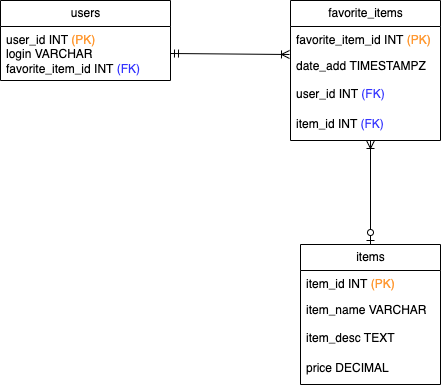

The diagram above was exported from draw.io. Its source (the exported page's mxGraphModel, read from the mxfile embedded in the PNG):
<mxGraphModel dx="679" dy="524" grid="1" gridSize="10" guides="1" tooltips="1" connect="1" arrows="1" fold="1" page="1" pageScale="1" pageWidth="1654" pageHeight="1169" math="0" shadow="0">
  <root>
    <mxCell id="0" />
    <mxCell id="1" parent="0" />
    <mxCell id="r-AJdeLkl0M8lpsHE8hv-17" value="users" style="swimlane;fontStyle=0;childLayout=stackLayout;horizontal=1;startSize=26;fillColor=none;horizontalStack=0;resizeParent=1;resizeParentMax=0;resizeLast=0;collapsible=1;marginBottom=0;html=1;" vertex="1" parent="1">
      <mxGeometry x="90" y="200" width="170" height="80" as="geometry" />
    </mxCell>
    <mxCell id="r-AJdeLkl0M8lpsHE8hv-18" value="user_id INT&amp;nbsp;&lt;font color=&quot;#ff9933&quot;&gt;(PK)&lt;/font&gt;&lt;div&gt;login VARCHAR&lt;/div&gt;&lt;div&gt;&lt;span style=&quot;background-color: initial;&quot;&gt;favorite_item_id INT&amp;nbsp;&lt;/span&gt;&lt;font color=&quot;#3333ff&quot;&gt;(FK)&lt;/font&gt;&amp;nbsp;&lt;br&gt;&lt;div&gt;&amp;nbsp;&lt;/div&gt;&lt;/div&gt;" style="text;strokeColor=none;fillColor=none;align=left;verticalAlign=top;spacingLeft=4;spacingRight=4;overflow=hidden;rotatable=0;points=[[0,0.5],[1,0.5]];portConstraint=eastwest;whiteSpace=wrap;html=1;" vertex="1" parent="r-AJdeLkl0M8lpsHE8hv-17">
      <mxGeometry y="26" width="170" height="54" as="geometry" />
    </mxCell>
    <mxCell id="r-AJdeLkl0M8lpsHE8hv-26" value="items" style="swimlane;fontStyle=0;childLayout=stackLayout;horizontal=1;startSize=26;fillColor=none;horizontalStack=0;resizeParent=1;resizeParentMax=0;resizeLast=0;collapsible=1;marginBottom=0;html=1;" vertex="1" parent="1">
      <mxGeometry x="390" y="444" width="140" height="140" as="geometry" />
    </mxCell>
    <mxCell id="r-AJdeLkl0M8lpsHE8hv-27" value="item_id INT&amp;nbsp;&lt;font color=&quot;#ff9933&quot;&gt;(PK)&lt;/font&gt;&amp;nbsp;" style="text;strokeColor=none;fillColor=none;align=left;verticalAlign=top;spacingLeft=4;spacingRight=4;overflow=hidden;rotatable=0;points=[[0,0.5],[1,0.5]];portConstraint=eastwest;whiteSpace=wrap;html=1;" vertex="1" parent="r-AJdeLkl0M8lpsHE8hv-26">
      <mxGeometry y="26" width="140" height="26" as="geometry" />
    </mxCell>
    <mxCell id="r-AJdeLkl0M8lpsHE8hv-28" value="item_name VARCHAR&amp;nbsp;&amp;nbsp;" style="text;strokeColor=none;fillColor=none;align=left;verticalAlign=top;spacingLeft=4;spacingRight=4;overflow=hidden;rotatable=0;points=[[0,0.5],[1,0.5]];portConstraint=eastwest;whiteSpace=wrap;html=1;" vertex="1" parent="r-AJdeLkl0M8lpsHE8hv-26">
      <mxGeometry y="52" width="140" height="28" as="geometry" />
    </mxCell>
    <mxCell id="r-AJdeLkl0M8lpsHE8hv-29" value="item_desc TEXT&amp;nbsp;" style="text;strokeColor=none;fillColor=none;align=left;verticalAlign=top;spacingLeft=4;spacingRight=4;overflow=hidden;rotatable=0;points=[[0,0.5],[1,0.5]];portConstraint=eastwest;whiteSpace=wrap;html=1;" vertex="1" parent="r-AJdeLkl0M8lpsHE8hv-26">
      <mxGeometry y="80" width="140" height="30" as="geometry" />
    </mxCell>
    <mxCell id="r-AJdeLkl0M8lpsHE8hv-35" value="price DECIMAL" style="text;strokeColor=none;fillColor=none;align=left;verticalAlign=top;spacingLeft=4;spacingRight=4;overflow=hidden;rotatable=0;points=[[0,0.5],[1,0.5]];portConstraint=eastwest;whiteSpace=wrap;html=1;" vertex="1" parent="r-AJdeLkl0M8lpsHE8hv-26">
      <mxGeometry y="110" width="140" height="30" as="geometry" />
    </mxCell>
    <mxCell id="r-AJdeLkl0M8lpsHE8hv-41" value="favorite_items" style="swimlane;fontStyle=0;childLayout=stackLayout;horizontal=1;startSize=26;fillColor=none;horizontalStack=0;resizeParent=1;resizeParentMax=0;resizeLast=0;collapsible=1;marginBottom=0;html=1;" vertex="1" parent="1">
      <mxGeometry x="380" y="200" width="150" height="140" as="geometry" />
    </mxCell>
    <mxCell id="r-AJdeLkl0M8lpsHE8hv-42" value="favorite_item_id INT&amp;nbsp;&lt;font color=&quot;#ff9933&quot;&gt;(PK)&lt;/font&gt;" style="text;strokeColor=none;fillColor=none;align=left;verticalAlign=top;spacingLeft=4;spacingRight=4;overflow=hidden;rotatable=0;points=[[0,0.5],[1,0.5]];portConstraint=eastwest;whiteSpace=wrap;html=1;" vertex="1" parent="r-AJdeLkl0M8lpsHE8hv-41">
      <mxGeometry y="26" width="150" height="26" as="geometry" />
    </mxCell>
    <mxCell id="r-AJdeLkl0M8lpsHE8hv-43" value="date_add&amp;nbsp;TIMESTAMPZ &amp;nbsp;&amp;nbsp;" style="text;strokeColor=none;fillColor=none;align=left;verticalAlign=top;spacingLeft=4;spacingRight=4;overflow=hidden;rotatable=0;points=[[0,0.5],[1,0.5]];portConstraint=eastwest;whiteSpace=wrap;html=1;" vertex="1" parent="r-AJdeLkl0M8lpsHE8hv-41">
      <mxGeometry y="52" width="150" height="28" as="geometry" />
    </mxCell>
    <mxCell id="r-AJdeLkl0M8lpsHE8hv-44" value="user_id INT&amp;nbsp;&lt;font color=&quot;#3333ff&quot;&gt;(FK)&lt;/font&gt;&amp;nbsp;&amp;nbsp;" style="text;strokeColor=none;fillColor=none;align=left;verticalAlign=top;spacingLeft=4;spacingRight=4;overflow=hidden;rotatable=0;points=[[0,0.5],[1,0.5]];portConstraint=eastwest;whiteSpace=wrap;html=1;" vertex="1" parent="r-AJdeLkl0M8lpsHE8hv-41">
      <mxGeometry y="80" width="150" height="30" as="geometry" />
    </mxCell>
    <mxCell id="r-AJdeLkl0M8lpsHE8hv-45" value="item_id INT &lt;font color=&quot;#3333ff&quot;&gt;(FK)&lt;/font&gt;&amp;nbsp;&amp;nbsp;" style="text;strokeColor=none;fillColor=none;align=left;verticalAlign=top;spacingLeft=4;spacingRight=4;overflow=hidden;rotatable=0;points=[[0,0.5],[1,0.5]];portConstraint=eastwest;whiteSpace=wrap;html=1;" vertex="1" parent="r-AJdeLkl0M8lpsHE8hv-41">
      <mxGeometry y="110" width="150" height="30" as="geometry" />
    </mxCell>
    <mxCell id="r-AJdeLkl0M8lpsHE8hv-51" value="" style="endArrow=ERoneToMany;startArrow=ERzeroToOne;html=1;rounded=0;endFill=0;startFill=0;" edge="1" parent="1">
      <mxGeometry width="50" height="50" relative="1" as="geometry">
        <mxPoint x="460" y="444" as="sourcePoint" />
        <mxPoint x="460" y="340" as="targetPoint" />
      </mxGeometry>
    </mxCell>
    <mxCell id="r-AJdeLkl0M8lpsHE8hv-52" value="" style="endArrow=ERoneToMany;startArrow=ERmandOne;html=1;rounded=0;endFill=0;startFill=0;exitX=1;exitY=0.5;exitDx=0;exitDy=0;" edge="1" parent="1" source="r-AJdeLkl0M8lpsHE8hv-18">
      <mxGeometry width="50" height="50" relative="1" as="geometry">
        <mxPoint x="270" y="254" as="sourcePoint" />
        <mxPoint x="379" y="254" as="targetPoint" />
      </mxGeometry>
    </mxCell>
  </root>
</mxGraphModel>